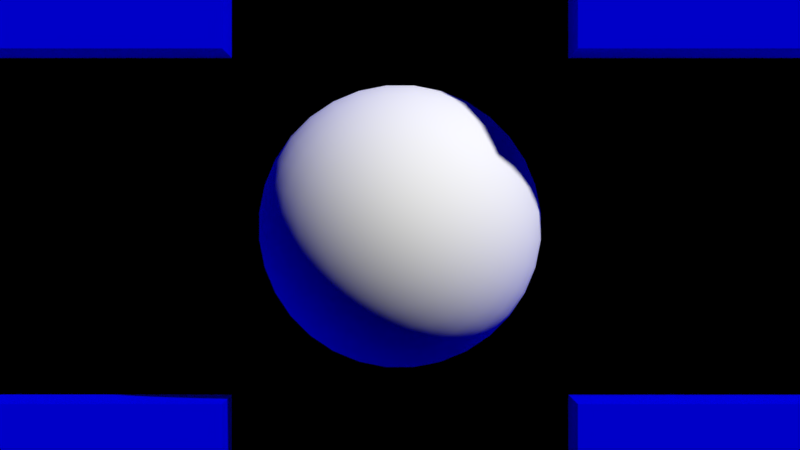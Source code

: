 # Source: build_220.03.1013.blend  (saved by Blender 2.79.0; exported with 4.5.12 LTS)
import bpy
from mathutils import Matrix  # noqa: F401  (used for matrix-valued properties, if any)

bpy.ops.wm.read_factory_settings(use_empty=True)
scene = bpy.context.scene
scene.name = 'Level Design'

# ---- collections
col_collection_1 = bpy.data.collections.new('Collection 1'); scene.collection.children.link(col_collection_1)

# ---- materials (node trees are filled in below, after node groups)
mat_environment = bpy.data.materials.new('ENVIRONMENT')
mat_environment.alpha_threshold = 0.0
mat_environment.use_transparent_shadow = False
mat_environment.diffuse_color = (0.0, 0.0, 1.0, 1.0)
mat_environment.roughness = 0.5
mat_environment.line_color = (0.0, 0.0, 0.0, 1.0)
mat_sphere = bpy.data.materials.new('SPHERE')
mat_sphere.alpha_threshold = 0.0
mat_sphere.use_transparent_shadow = False
mat_sphere.diffuse_color = (1.0, 1.0, 1.0, 1.0)
mat_sphere.roughness = 0.5

# ---- material node trees

# ---- world
world_world_001 = bpy.data.worlds.new('World.001'); scene.world = world_world_001
world_world_001.color = (0.0, 0.0, 0.0)
world_world_001.use_sun_shadow = False
world_world_001.sun_shadow_jitter_overblur = 0.0
world_world_001.cycles.sampling_method = 'MANUAL'

# ---- cameras
cam_camera_001 = bpy.data.cameras.new('Camera.001')
cam_camera_001.clip_end = 100.0
cam_camera_001.lens = 250.0
cam_camera_001.sensor_width = 32.0
cam_camera_001.sensor_height = 18.0
cam_camera_001.ortho_scale = 7.314
cam_camera_001.dof.focus_distance = 0.0
cam_camera_001.dof.aperture_fstop = 128.0

# ---- meshes
me_cube_062 = bpy.data.meshes.new('Cube.062')
me_cube_062.from_pydata([(9.0, -1.0, -7.0), (9.0, -1.0, -5.0), (9.0, 1.0, -7.0), (9.0, 1.0, -5.0), (11.0, -1.0, -7.0), (11.0, -1.0, -5.0), (11.0, 1.0, -7.0), (11.0, 1.0, -5.0), (-9.0, -1.0, -11.0), (-9.0, -1.0, -9.0), (-9.0, 1.0, -11.0), (-9.0, 1.0, -9.0), (-7.0, -1.0, -11.0), (-7.0, -1.0, -9.0), (-7.0, 1.0, -11.0), (-7.0, 1.0, -9.0), (-7.0, -1.0, -11.0), (-7.0, -1.0, -9.0), (-7.0, 1.0, -11.0), (-7.0, 1.0, -9.0), (-5.0, -1.0, -11.0), (-5.0, -1.0, -9.0), (-5.0, 1.0, -11.0), (-5.0, 1.0, -9.0), (-11.0, -1.0, -11.0), (-11.0, -1.0, -9.0), (-11.0, 1.0, -11.0), (-11.0, 1.0, -9.0), (-9.0, -1.0, -11.0), (-9.0, -1.0, -9.0), (-9.0, 1.0, -11.0), (-9.0, 1.0, -9.0), (-11.0, -1.0, -9.0), (-11.0, -1.0, -7.0), (-11.0, 1.0, -9.0), (-11.0, 1.0, -7.0), (-9.0, -1.0, -9.0), (-9.0, -1.0, -7.0), (-9.0, 1.0, -9.0), (-9.0, 1.0, -7.0), (-11.0, -1.0, -7.0), (-11.0, -1.0, -5.0), (-11.0, 1.0, -7.0), (-11.0, 1.0, -5.0), (-9.0, -1.0, -7.0), (-9.0, -1.0, -5.0), (-9.0, 1.0, -7.0), (-9.0, 1.0, -5.0), (-11.0, -1.0, -5.0), (-11.0, -1.0, -3.0), (-11.0, 1.0, -5.0), (-11.0, 1.0, -3.0), (-9.0, -1.0, -5.0), (-9.0, -1.0, -3.0), (-9.0, 1.0, -5.0), (-9.0, 1.0, -3.0), (-11.0, -1.0, -3.0), (-11.0, -1.0, -1.0), (-11.0, 1.0, -3.0), (-11.0, 1.0, -1.0), (-9.0, -1.0, -3.0), (-9.0, -1.0, -1.0), (-9.0, 1.0, -3.0), (-9.0, 1.0, -1.0), (-3.0, -1.0, -11.0), (-3.0, -1.0, -9.0), (-3.0, 1.0, -11.0), (-3.0, 1.0, -9.0), (-1.0, -1.0, -11.0), (-1.0, -1.0, -9.0), (-1.0, 1.0, -11.0), (-1.0, 1.0, -9.0), (-5.0, -1.0, -11.0), (-5.0, -1.0, -9.0), (-5.0, 1.0, -11.0), (-5.0, 1.0, -9.0), (-3.0, -1.0, -11.0), (-3.0, -1.0, -9.0), (-3.0, 1.0, -11.0), (-3.0, 1.0, -9.0), (1.0, -1.0, -11.0), (1.0, -1.0, -9.0), (1.0, 1.0, -11.0), (1.0, 1.0, -9.0), (3.0, -1.0, -11.0), (3.0, -1.0, -9.0), (3.0, 1.0, -11.0), (3.0, 1.0, -9.0), (3.0, -1.0, -11.0), (3.0, -1.0, -9.0), (3.0, 1.0, -11.0), (3.0, 1.0, -9.0), (5.0, -1.0, -11.0), (5.0, -1.0, -9.0), (5.0, 1.0, -11.0), (5.0, 1.0, -9.0), (5.0, -1.0, -11.0), (5.0, -1.0, -9.0), (5.0, 1.0, -11.0), (5.0, 1.0, -9.0), (7.0, -1.0, -11.0), (7.0, -1.0, -9.0), (7.0, 1.0, -11.0), (7.0, 1.0, -9.0), (7.0, -1.0, -11.0), (7.0, -1.0, -9.0), (7.0, 1.0, -11.0), (7.0, 1.0, -9.0), (9.0, -1.0, -11.0), (9.0, -1.0, -9.0), (9.0, 1.0, -11.0), (9.0, 1.0, -9.0), (9.0, -1.0, -3.0), (9.0, -1.0, -1.0), (9.0, 1.0, -3.0), (9.0, 1.0, -1.0), (11.0, -1.0, -3.0), (11.0, -1.0, -1.0), (11.0, 1.0, -3.0), (11.0, 1.0, -1.0), (9.0, -1.0, -5.0), (9.0, -1.0, -3.0), (9.0, 1.0, -5.0), (9.0, 1.0, -3.0), (11.0, -1.0, -5.0), (11.0, -1.0, -3.0), (11.0, 1.0, -5.0), (11.0, 1.0, -3.0), (9.0, -1.0, -9.0), (9.0, -1.0, -7.0), (9.0, 1.0, -9.0), (9.0, 1.0, -7.0), (11.0, -1.0, -9.0), (11.0, -1.0, -7.0), (11.0, 1.0, -9.0), (11.0, 1.0, -7.0), (9.0, -1.0, -11.0), (9.0, -1.0, -9.0), (9.0, 1.0, -11.0), (9.0, 1.0, -9.0), (11.0, -1.0, -11.0), (11.0, -1.0, -9.0), (11.0, 1.0, -11.0), (11.0, 1.0, -9.0), (7.0, -1.0, -3.0), (7.0, -1.0, -1.0), (7.0, 1.0, -3.0), (7.0, 1.0, -1.0), (9.0, -1.0, -3.0), (9.0, -1.0, -1.0), (9.0, 1.0, -3.0), (9.0, 1.0, -1.0), (-9.0, -1.0, -3.0), (-9.0, -1.0, -1.0), (-9.0, 1.0, -3.0), (-9.0, 1.0, -1.0), (-7.0, -1.0, -3.0), (-7.0, -1.0, -1.0), (-7.0, 1.0, -3.0), (-7.0, 1.0, -1.0), (-3.0, -1.0, -9.0), (-3.0, -1.0, -7.0), (-3.0, 1.0, -9.0), (-3.0, 1.0, -7.0), (-1.0, -1.0, -9.0), (-1.0, -1.0, -7.0), (-1.0, 1.0, -9.0), (-1.0, 1.0, -7.0), (-1.0, -1.0, -9.0), (-1.0, -1.0, -7.0), (-1.0, 1.0, -9.0), (-1.0, 1.0, -7.0), (1.0, -1.0, -9.0), (1.0, -1.0, -7.0), (1.0, 1.0, -9.0), (1.0, 1.0, -7.0), (1.0, -1.0, -9.0), (1.0, -1.0, -7.0), (1.0, 1.0, -9.0), (1.0, 1.0, -7.0), (3.0, -1.0, -9.0), (3.0, -1.0, -7.0), (3.0, 1.0, -9.0), (3.0, 1.0, -7.0), (1.0, -1.0, 7.0), (1.0, -1.0, 9.0), (1.0, 1.0, 7.0), (1.0, 1.0, 9.0), (3.0, -1.0, 7.0), (3.0, -1.0, 9.0), (3.0, 1.0, 7.0), (3.0, 1.0, 9.0), (-1.0, -1.0, 7.0), (-1.0, -1.0, 9.0), (-1.0, 1.0, 7.0), (-1.0, 1.0, 9.0), (1.0, -1.0, 7.0), (1.0, -1.0, 9.0), (1.0, 1.0, 7.0), (1.0, 1.0, 9.0), (-3.0, -1.0, 7.0), (-3.0, -1.0, 9.0), (-3.0, 1.0, 7.0), (-3.0, 1.0, 9.0), (-1.0, -1.0, 7.0), (-1.0, -1.0, 9.0), (-1.0, 1.0, 7.0), (-1.0, 1.0, 9.0), (7.0, -1.0, 1.0), (7.0, -1.0, 3.0), (7.0, 1.0, 1.0), (7.0, 1.0, 3.0), (9.0, -1.0, 1.0), (9.0, -1.0, 3.0), (9.0, 1.0, 1.0), (9.0, 1.0, 3.0), (7.0, -1.0, -1.0), (7.0, -1.0, 1.0), (7.0, 1.0, -1.0), (7.0, 1.0, 1.0), (9.0, -1.0, -1.0), (9.0, -1.0, 1.0), (9.0, 1.0, -1.0), (9.0, 1.0, 1.0), (-9.0, -1.0, -1.0), (-9.0, -1.0, 1.0), (-9.0, 1.0, -1.0), (-9.0, 1.0, 1.0), (-7.0, -1.0, -1.0), (-7.0, -1.0, 1.0), (-7.0, 1.0, -1.0), (-7.0, 1.0, 1.0), (-9.0, -1.0, 1.0), (-9.0, -1.0, 3.0), (-9.0, 1.0, 1.0), (-9.0, 1.0, 3.0), (-7.0, -1.0, 1.0), (-7.0, -1.0, 3.0), (-7.0, 1.0, 1.0), (-7.0, 1.0, 3.0), (9.0, -1.0, 1.0), (9.0, -1.0, 3.0), (9.0, 1.0, 1.0), (9.0, 1.0, 3.0), (11.0, -1.0, 1.0), (11.0, -1.0, 3.0), (11.0, 1.0, 1.0), (11.0, 1.0, 3.0), (9.0, -1.0, 3.0), (9.0, -1.0, 5.0), (9.0, 1.0, 3.0), (9.0, 1.0, 5.0), (11.0, -1.0, 3.0), (11.0, -1.0, 5.0), (11.0, 1.0, 3.0), (11.0, 1.0, 5.0), (9.0, -1.0, 5.0), (9.0, -1.0, 7.0), (9.0, 1.0, 5.0), (9.0, 1.0, 7.0), (11.0, -1.0, 5.0), (11.0, -1.0, 7.0), (11.0, 1.0, 5.0), (11.0, 1.0, 7.0), (9.0, -1.0, 7.0), (9.0, -1.0, 9.0), (9.0, 1.0, 7.0), (9.0, 1.0, 9.0), (11.0, -1.0, 7.0), (11.0, -1.0, 9.0), (11.0, 1.0, 7.0), (11.0, 1.0, 9.0), (9.0, -1.0, 9.0), (9.0, -1.0, 11.0), (9.0, 1.0, 9.0), (9.0, 1.0, 11.0), (11.0, -1.0, 9.0), (11.0, -1.0, 11.0), (11.0, 1.0, 9.0), (11.0, 1.0, 11.0), (7.0, -1.0, 9.0), (7.0, -1.0, 11.0), (7.0, 1.0, 9.0), (7.0, 1.0, 11.0), (9.0, -1.0, 9.0), (9.0, -1.0, 11.0), (9.0, 1.0, 9.0), (9.0, 1.0, 11.0), (5.0, -1.0, 9.0), (5.0, -1.0, 11.0), (5.0, 1.0, 9.0), (5.0, 1.0, 11.0), (7.0, -1.0, 9.0), (7.0, -1.0, 11.0), (7.0, 1.0, 9.0), (7.0, 1.0, 11.0), (3.0, -1.0, 9.0), (3.0, -1.0, 11.0), (3.0, 1.0, 9.0), (3.0, 1.0, 11.0), (5.0, -1.0, 9.0), (5.0, -1.0, 11.0), (5.0, 1.0, 9.0), (5.0, 1.0, 11.0), (1.0, -1.0, 9.0), (1.0, -1.0, 11.0), (1.0, 1.0, 9.0), (1.0, 1.0, 11.0), (3.0, -1.0, 9.0), (3.0, -1.0, 11.0), (3.0, 1.0, 9.0), (3.0, 1.0, 11.0), (-3.0, -1.0, 9.0), (-3.0, -1.0, 11.0), (-3.0, 1.0, 9.0), (-3.0, 1.0, 11.0), (-1.0, -1.0, 9.0), (-1.0, -1.0, 11.0), (-1.0, 1.0, 9.0), (-1.0, 1.0, 11.0), (-5.0, -1.0, 9.0), (-5.0, -1.0, 11.0), (-5.0, 1.0, 9.0), (-5.0, 1.0, 11.0), (-3.0, -1.0, 9.0), (-3.0, -1.0, 11.0), (-3.0, 1.0, 9.0), (-3.0, 1.0, 11.0), (-7.0, -1.0, 9.0), (-7.0, -1.0, 11.0), (-7.0, 1.0, 9.0), (-7.0, 1.0, 11.0), (-5.0, -1.0, 9.0), (-5.0, -1.0, 11.0), (-5.0, 1.0, 9.0), (-5.0, 1.0, 11.0), (-9.0, -1.0, 9.0), (-9.0, -1.0, 11.0), (-9.0, 1.0, 9.0), (-9.0, 1.0, 11.0), (-7.0, -1.0, 9.0), (-7.0, -1.0, 11.0), (-7.0, 1.0, 9.0), (-7.0, 1.0, 11.0), (-11.0, -1.0, 9.0), (-11.0, -1.0, 11.0), (-11.0, 1.0, 9.0), (-11.0, 1.0, 11.0), (-9.0, -1.0, 9.0), (-9.0, -1.0, 11.0), (-9.0, 1.0, 9.0), (-9.0, 1.0, 11.0), (-11.0, -1.0, 7.0), (-11.0, -1.0, 9.0), (-11.0, 1.0, 7.0), (-11.0, 1.0, 9.0), (-9.0, -1.0, 7.0), (-9.0, -1.0, 9.0), (-9.0, 1.0, 7.0), (-9.0, 1.0, 9.0), (-11.0, -1.0, 5.0), (-11.0, -1.0, 7.0), (-11.0, 1.0, 5.0), (-11.0, 1.0, 7.0), (-9.0, -1.0, 5.0), (-9.0, -1.0, 7.0), (-9.0, 1.0, 5.0), (-9.0, 1.0, 7.0), (-11.0, -1.0, 3.0), (-11.0, -1.0, 5.0), (-11.0, 1.0, 3.0), (-11.0, 1.0, 5.0), (-9.0, -1.0, 3.0), (-9.0, -1.0, 5.0), (-9.0, 1.0, 3.0), (-9.0, 1.0, 5.0), (-11.0, -1.0, 1.0), (-11.0, -1.0, 3.0), (-11.0, 1.0, 1.0), (-11.0, 1.0, 3.0), (-9.0, -1.0, 1.0), (-9.0, -1.0, 3.0), (-9.0, 1.0, 1.0), (-9.0, 1.0, 3.0), (1.0, -1.0, -5.0), (1.0, -1.0, -3.0), (1.0, 1.0, -5.0), (1.0, 1.0, -3.0), (3.0, -1.0, -5.0), (3.0, -1.0, -3.0), (3.0, 1.0, -5.0), (3.0, 1.0, -3.0), (-5.0, -1.0, -3.0), (-5.0, -1.0, -1.0), (-5.0, 1.0, -3.0), (-5.0, 1.0, -1.0), (-3.0, -1.0, -3.0), (-3.0, -1.0, -1.0), (-3.0, 1.0, -3.0), (-3.0, 1.0, -1.0), (-3.0, -1.0, -5.0), (-3.0, -1.0, -3.0), (-3.0, 1.0, -5.0), (-3.0, 1.0, -3.0), (-1.0, -1.0, -5.0), (-1.0, -1.0, -3.0), (-1.0, 1.0, -5.0), (-1.0, 1.0, -3.0), (3.0, -1.0, -3.0), (3.0, -1.0, -1.0), (3.0, 1.0, -3.0), (3.0, 1.0, -1.0), (5.0, -1.0, -3.0), (5.0, -1.0, -1.0), (5.0, 1.0, -3.0), (5.0, 1.0, -1.0), (3.0, -1.0, 1.0), (3.0, -1.0, 3.0), (3.0, 1.0, 1.0), (3.0, 1.0, 3.0), (5.0, -1.0, 1.0), (5.0, -1.0, 3.0), (5.0, 1.0, 1.0), (5.0, 1.0, 3.0), (1.0, -1.0, 1.0), (1.0, -1.0, 3.0), (1.0, 1.0, 1.0), (1.0, 1.0, 3.0), (3.0, -1.0, 1.0), (3.0, -1.0, 3.0), (3.0, 1.0, 1.0), (3.0, 1.0, 3.0), (-3.0, -1.0, -3.0), (-3.0, -1.0, -1.0), (-3.0, 1.0, -3.0), (-3.0, 1.0, -1.0), (-1.0, -1.0, -3.0), (-1.0, -1.0, -1.0), (-1.0, 1.0, -3.0), (-1.0, 1.0, -1.0), (1.0, -1.0, -3.0), (1.0, -1.0, -1.0), (1.0, 1.0, -3.0), (1.0, 1.0, -1.0), (3.0, -1.0, -3.0), (3.0, -1.0, -1.0), (3.0, 1.0, -3.0), (3.0, 1.0, -1.0), (-3.0, -1.0, 1.0), (-3.0, -1.0, 3.0), (-3.0, 1.0, 1.0), (-3.0, 1.0, 3.0), (-1.0, -1.0, 1.0), (-1.0, -1.0, 3.0), (-1.0, 1.0, 1.0), (-1.0, 1.0, 3.0), (1.0, -1.0, 3.0), (1.0, -1.0, 5.0), (1.0, 1.0, 3.0), (1.0, 1.0, 5.0), (3.0, -1.0, 3.0), (3.0, -1.0, 5.0), (3.0, 1.0, 3.0), (3.0, 1.0, 5.0), (-3.0, -1.0, 3.0), (-3.0, -1.0, 5.0), (-3.0, 1.0, 3.0), (-3.0, 1.0, 5.0), (-1.0, -1.0, 3.0), (-1.0, -1.0, 5.0), (-1.0, 1.0, 3.0), (-1.0, 1.0, 5.0), (-5.0, -1.0, 1.0), (-5.0, -1.0, 3.0), (-5.0, 1.0, 1.0), (-5.0, 1.0, 3.0), (-3.0, -1.0, 1.0), (-3.0, -1.0, 3.0), (-3.0, 1.0, 1.0), (-3.0, 1.0, 3.0)], [], [(0, 1, 3, 2), (2, 3, 7, 6), (6, 7, 5, 4), (4, 5, 1, 0), (2, 6, 4, 0), (7, 3, 1, 5), (8, 9, 11, 10), (10, 11, 15, 14), (14, 15, 13, 12), (12, 13, 9, 8), (10, 14, 12, 8), (15, 11, 9, 13), (16, 17, 19, 18), (18, 19, 23, 22), (22, 23, 21, 20), (20, 21, 17, 16), (18, 22, 20, 16), (23, 19, 17, 21), (24, 25, 27, 26), (26, 27, 31, 30), (30, 31, 29, 28), (28, 29, 25, 24), (26, 30, 28, 24), (31, 27, 25, 29), (32, 33, 35, 34), (34, 35, 39, 38), (38, 39, 37, 36), (36, 37, 33, 32), (34, 38, 36, 32), (39, 35, 33, 37), (40, 41, 43, 42), (42, 43, 47, 46), (46, 47, 45, 44), (44, 45, 41, 40), (42, 46, 44, 40), (47, 43, 41, 45), (48, 49, 51, 50), (50, 51, 55, 54), (54, 55, 53, 52), (52, 53, 49, 48), (50, 54, 52, 48), (55, 51, 49, 53), (56, 57, 59, 58), (58, 59, 63, 62), (62, 63, 61, 60), (60, 61, 57, 56), (58, 62, 60, 56), (63, 59, 57, 61), (64, 65, 67, 66), (66, 67, 71, 70), (70, 71, 69, 68), (68, 69, 65, 64), (66, 70, 68, 64), (71, 67, 65, 69), (72, 73, 75, 74), (74, 75, 79, 78), (78, 79, 77, 76), (76, 77, 73, 72), (74, 78, 76, 72), (79, 75, 73, 77), (80, 81, 83, 82), (82, 83, 87, 86), (86, 87, 85, 84), (84, 85, 81, 80), (82, 86, 84, 80), (87, 83, 81, 85), (88, 89, 91, 90), (90, 91, 95, 94), (94, 95, 93, 92), (92, 93, 89, 88), (90, 94, 92, 88), (95, 91, 89, 93), (96, 97, 99, 98), (98, 99, 103, 102), (102, 103, 101, 100), (100, 101, 97, 96), (98, 102, 100, 96), (103, 99, 97, 101), (104, 105, 107, 106), (106, 107, 111, 110), (110, 111, 109, 108), (108, 109, 105, 104), (106, 110, 108, 104), (111, 107, 105, 109), (112, 113, 115, 114), (114, 115, 119, 118), (118, 119, 117, 116), (116, 117, 113, 112), (114, 118, 116, 112), (119, 115, 113, 117), (120, 121, 123, 122), (122, 123, 127, 126), (126, 127, 125, 124), (124, 125, 121, 120), (122, 126, 124, 120), (127, 123, 121, 125), (128, 129, 131, 130), (130, 131, 135, 134), (134, 135, 133, 132), (132, 133, 129, 128), (130, 134, 132, 128), (135, 131, 129, 133), (136, 137, 139, 138), (138, 139, 143, 142), (142, 143, 141, 140), (140, 141, 137, 136), (138, 142, 140, 136), (143, 139, 137, 141), (144, 145, 147, 146), (146, 147, 151, 150), (150, 151, 149, 148), (148, 149, 145, 144), (146, 150, 148, 144), (151, 147, 145, 149), (152, 153, 155, 154), (154, 155, 159, 158), (158, 159, 157, 156), (156, 157, 153, 152), (154, 158, 156, 152), (159, 155, 153, 157), (160, 161, 163, 162), (162, 163, 167, 166), (166, 167, 165, 164), (164, 165, 161, 160), (162, 166, 164, 160), (167, 163, 161, 165), (168, 169, 171, 170), (170, 171, 175, 174), (174, 175, 173, 172), (172, 173, 169, 168), (170, 174, 172, 168), (175, 171, 169, 173), (176, 177, 179, 178), (178, 179, 183, 182), (182, 183, 181, 180), (180, 181, 177, 176), (178, 182, 180, 176), (183, 179, 177, 181), (184, 185, 187, 186), (186, 187, 191, 190), (190, 191, 189, 188), (188, 189, 185, 184), (186, 190, 188, 184), (191, 187, 185, 189), (192, 193, 195, 194), (194, 195, 199, 198), (198, 199, 197, 196), (196, 197, 193, 192), (194, 198, 196, 192), (199, 195, 193, 197), (200, 201, 203, 202), (202, 203, 207, 206), (206, 207, 205, 204), (204, 205, 201, 200), (202, 206, 204, 200), (207, 203, 201, 205), (208, 209, 211, 210), (210, 211, 215, 214), (214, 215, 213, 212), (212, 213, 209, 208), (210, 214, 212, 208), (215, 211, 209, 213), (216, 217, 219, 218), (218, 219, 223, 222), (222, 223, 221, 220), (220, 221, 217, 216), (218, 222, 220, 216), (223, 219, 217, 221), (224, 225, 227, 226), (226, 227, 231, 230), (230, 231, 229, 228), (228, 229, 225, 224), (226, 230, 228, 224), (231, 227, 225, 229), (232, 233, 235, 234), (234, 235, 239, 238), (238, 239, 237, 236), (236, 237, 233, 232), (234, 238, 236, 232), (239, 235, 233, 237), (240, 241, 243, 242), (242, 243, 247, 246), (246, 247, 245, 244), (244, 245, 241, 240), (242, 246, 244, 240), (247, 243, 241, 245), (248, 249, 251, 250), (250, 251, 255, 254), (254, 255, 253, 252), (252, 253, 249, 248), (250, 254, 252, 248), (255, 251, 249, 253), (256, 257, 259, 258), (258, 259, 263, 262), (262, 263, 261, 260), (260, 261, 257, 256), (258, 262, 260, 256), (263, 259, 257, 261), (264, 265, 267, 266), (266, 267, 271, 270), (270, 271, 269, 268), (268, 269, 265, 264), (266, 270, 268, 264), (271, 267, 265, 269), (272, 273, 275, 274), (274, 275, 279, 278), (278, 279, 277, 276), (276, 277, 273, 272), (274, 278, 276, 272), (279, 275, 273, 277), (280, 281, 283, 282), (282, 283, 287, 286), (286, 287, 285, 284), (284, 285, 281, 280), (282, 286, 284, 280), (287, 283, 281, 285), (288, 289, 291, 290), (290, 291, 295, 294), (294, 295, 293, 292), (292, 293, 289, 288), (290, 294, 292, 288), (295, 291, 289, 293), (296, 297, 299, 298), (298, 299, 303, 302), (302, 303, 301, 300), (300, 301, 297, 296), (298, 302, 300, 296), (303, 299, 297, 301), (304, 305, 307, 306), (306, 307, 311, 310), (310, 311, 309, 308), (308, 309, 305, 304), (306, 310, 308, 304), (311, 307, 305, 309), (312, 313, 315, 314), (314, 315, 319, 318), (318, 319, 317, 316), (316, 317, 313, 312), (314, 318, 316, 312), (319, 315, 313, 317), (320, 321, 323, 322), (322, 323, 327, 326), (326, 327, 325, 324), (324, 325, 321, 320), (322, 326, 324, 320), (327, 323, 321, 325), (328, 329, 331, 330), (330, 331, 335, 334), (334, 335, 333, 332), (332, 333, 329, 328), (330, 334, 332, 328), (335, 331, 329, 333), (336, 337, 339, 338), (338, 339, 343, 342), (342, 343, 341, 340), (340, 341, 337, 336), (338, 342, 340, 336), (343, 339, 337, 341), (344, 345, 347, 346), (346, 347, 351, 350), (350, 351, 349, 348), (348, 349, 345, 344), (346, 350, 348, 344), (351, 347, 345, 349), (352, 353, 355, 354), (354, 355, 359, 358), (358, 359, 357, 356), (356, 357, 353, 352), (354, 358, 356, 352), (359, 355, 353, 357), (360, 361, 363, 362), (362, 363, 367, 366), (366, 367, 365, 364), (364, 365, 361, 360), (362, 366, 364, 360), (367, 363, 361, 365), (368, 369, 371, 370), (370, 371, 375, 374), (374, 375, 373, 372), (372, 373, 369, 368), (370, 374, 372, 368), (375, 371, 369, 373), (376, 377, 379, 378), (378, 379, 383, 382), (382, 383, 381, 380), (380, 381, 377, 376), (378, 382, 380, 376), (383, 379, 377, 381), (384, 385, 387, 386), (386, 387, 391, 390), (390, 391, 389, 388), (388, 389, 385, 384), (386, 390, 388, 384), (391, 387, 385, 389), (392, 393, 395, 394), (394, 395, 399, 398), (398, 399, 397, 396), (396, 397, 393, 392), (394, 398, 396, 392), (399, 395, 393, 397), (400, 401, 403, 402), (402, 403, 407, 406), (406, 407, 405, 404), (404, 405, 401, 400), (402, 406, 404, 400), (407, 403, 401, 405), (408, 409, 411, 410), (410, 411, 415, 414), (414, 415, 413, 412), (412, 413, 409, 408), (410, 414, 412, 408), (415, 411, 409, 413), (416, 417, 419, 418), (418, 419, 423, 422), (422, 423, 421, 420), (420, 421, 417, 416), (418, 422, 420, 416), (423, 419, 417, 421), (424, 425, 427, 426), (426, 427, 431, 430), (430, 431, 429, 428), (428, 429, 425, 424), (426, 430, 428, 424), (431, 427, 425, 429), (432, 433, 435, 434), (434, 435, 439, 438), (438, 439, 437, 436), (436, 437, 433, 432), (434, 438, 436, 432), (439, 435, 433, 437), (440, 441, 443, 442), (442, 443, 447, 446), (446, 447, 445, 444), (444, 445, 441, 440), (442, 446, 444, 440), (447, 443, 441, 445), (448, 449, 451, 450), (450, 451, 455, 454), (454, 455, 453, 452), (452, 453, 449, 448), (450, 454, 452, 448), (455, 451, 449, 453), (456, 457, 459, 458), (458, 459, 463, 462), (462, 463, 461, 460), (460, 461, 457, 456), (458, 462, 460, 456), (463, 459, 457, 461), (464, 465, 467, 466), (466, 467, 471, 470), (470, 471, 469, 468), (468, 469, 465, 464), (466, 470, 468, 464), (471, 467, 465, 469), (472, 473, 475, 474), (474, 475, 479, 478), (478, 479, 477, 476), (476, 477, 473, 472), (474, 478, 476, 472), (479, 475, 473, 477)])
me_cube_062.materials.append(mat_environment)
me_cube_062.use_remesh_preserve_volume = False
me_cube_062.use_remesh_preserve_attributes = False
me_cube_062.use_mirror_vertex_groups = False
me_cube_062.update()
me_sphere_001 = bpy.data.meshes.new('Sphere.001')
me_sphere_001.from_pydata([(-0.01909, -0.9808, 0.1942), (-0.03744, -0.9239, 0.3808), (-0.05436, -0.8315, 0.5529), (-0.06918, -0.7071, 0.7037), (-0.08135, -0.5556, 0.8275), (-0.09039, -0.3827, 0.9194), (-0.09596, -0.1951, 0.9761), (-0.09784, -4.172e-07, 0.9952), (-0.09596, 0.1951, 0.9761), (-0.05436, 0.8315, 0.5529), (0.01916, -0.9808, 0.1941), (0.03758, -0.9239, 0.3808), (0.05455, -0.8315, 0.5529), (0.06943, -0.7071, 0.7037), (0.08165, -0.5556, 0.8275), (0.09072, -0.3827, 0.9194), (0.09631, -0.1951, 0.976), (0.0982, -4.172e-07, 0.9952), (0.09631, 0.1951, 0.976), (0.09072, 0.3827, 0.9194), (0.08165, 0.5556, 0.8275), (0.06943, 0.7071, 0.7037), (0.05455, 0.8315, 0.5529), (0.03758, 0.9239, 0.3808), (0.01916, 0.9808, 0.1941), (0.05667, -0.9808, 0.1867), (0.1112, -0.9239, 0.3662), (0.1614, -0.8315, 0.5316), (0.2054, -0.7071, 0.6766), (0.2415, -0.5556, 0.7956), (0.2683, -0.3827, 0.8841), (0.2849, -0.1951, 0.9385), (0.2905, -4.172e-07, 0.9569), (0.2849, 0.1951, 0.9385), (0.2683, 0.3827, 0.8841), (0.2415, 0.5556, 0.7956), (0.2054, 0.7071, 0.6766), (0.1614, 0.8315, 0.5316), (0.1112, 0.9239, 0.3662), (0.05667, 0.9808, 0.1867), (0.092, -0.9808, 0.172), (0.1805, -0.9239, 0.3375), (0.262, -0.8315, 0.4899), (0.3334, -0.7071, 0.6236), (0.3921, -0.5556, 0.7332), (0.4357, -0.3827, 0.8147), (0.4625, -0.1951, 0.8649), (0.4716, -4.172e-07, 0.8818), (0.4625, 0.1951, 0.8649), (0.4357, 0.3827, 0.8147), (0.3921, 0.5556, 0.7332), (0.3334, 0.7071, 0.6236), (0.262, 0.8315, 0.4899), (0.1805, 0.9239, 0.3375), (0.092, 0.9808, 0.172), (0.1238, -0.9808, 0.1508), (0.2428, -0.9239, 0.2958), (0.3525, -0.8315, 0.4294), (0.4487, -0.7071, 0.5465), (0.5276, -0.5556, 0.6426), (0.5862, -0.3827, 0.7141), (0.6223, -0.1951, 0.758), (0.6345, -4.172e-07, 0.7729), (0.6223, 0.1951, 0.758), (0.5862, 0.3827, 0.7141), (0.5276, 0.5556, 0.6426), (0.4487, 0.7071, 0.5465), (0.3525, 0.8315, 0.4294), (0.2428, 0.9239, 0.2958), (0.1238, 0.9808, 0.1508), (0.1508, -0.9808, 0.1237), (0.2959, -0.9239, 0.2427), (0.4295, -0.8315, 0.3524), (0.5467, -0.7071, 0.4485), (0.6428, -0.5556, 0.5274), (0.7143, -0.3827, 0.586), (0.7583, -0.1951, 0.6221), (0.7731, -4.172e-07, 0.6343), (0.7583, 0.1951, 0.6221), (0.7143, 0.3827, 0.586), (0.6428, 0.5556, 0.5274), (0.5467, 0.7071, 0.4485), (0.4295, 0.8315, 0.3524), (0.2959, 0.9239, 0.2427), (0.1508, 0.9808, 0.1237), (0.1721, -0.9808, 0.09193), (0.3375, -0.9239, 0.1803), (0.49, -0.8315, 0.2618), (0.6237, -0.7071, 0.3332), (0.7334, -0.5556, 0.3918), (0.8149, -0.3827, 0.4354), (0.8651, -0.1951, 0.4622), (0.882, -4.172e-07, 0.4712), (0.8651, 0.1951, 0.4622), (0.8149, 0.3827, 0.4354), (0.7334, 0.5556, 0.3918), (0.6237, 0.7071, 0.3332), (0.49, 0.8315, 0.2618), (0.3375, 0.9239, 0.1803), (0.1721, 0.9808, 0.09193), (0.1867, -0.9808, 0.0566), (0.3662, -0.9239, 0.111), (0.5317, -0.8315, 0.1612), (0.6767, -0.7071, 0.2051), (0.7957, -0.5556, 0.2412), (0.8841, -0.3827, 0.268), (0.9386, -0.1951, 0.2845), (0.957, -4.172e-07, 0.2901), (0.9386, 0.1951, 0.2845), (0.8841, 0.3827, 0.268), (0.7957, 0.5556, 0.2412), (0.6767, 0.7071, 0.2051), (0.5317, 0.8315, 0.1612), (0.3662, 0.9239, 0.111), (0.1867, 0.9808, 0.0566), (0.1942, -0.9808, 0.01909), (0.3808, -0.9239, 0.03744), (0.5529, -0.8315, 0.05436), (0.7037, -0.7071, 0.06918), (0.8275, -0.5556, 0.08135), (0.9194, -0.3827, 0.09039), (0.9761, -0.1951, 0.09596), (0.9952, -4.023e-07, 0.09784), (0.9761, 0.1951, 0.09596), (0.9194, 0.3827, 0.09039), (0.8275, 0.5556, 0.08135), (0.7037, 0.7071, 0.06918), (0.5529, 0.8315, 0.05436), (0.3808, 0.9239, 0.03744), (0.1942, 0.9808, 0.01909), (0.1941, -0.9808, -0.01916), (0.3808, -0.9239, -0.03758), (0.5529, -0.8315, -0.05455), (0.7037, -0.7071, -0.06943), (0.8275, -0.5556, -0.08165), (0.9194, -0.3827, -0.09072), (0.976, -0.1951, -0.09631), (0.9952, -3.949e-07, -0.0982), (0.976, 0.1951, -0.09631), (0.9194, 0.3827, -0.09072), (0.8275, 0.5556, -0.08165), (0.7037, 0.7071, -0.06943), (0.5529, 0.8315, -0.05455), (0.3808, 0.9239, -0.03758), (0.1941, 0.9808, -0.01916), (0.1867, -0.9808, -0.05667), (0.3662, -0.9239, -0.1112), (0.5316, -0.8315, -0.1614), (0.6766, -0.7071, -0.2054), (0.7956, -0.5556, -0.2415), (0.884, -0.3827, -0.2683), (0.9385, -0.1951, -0.2849), (0.9569, -3.874e-07, -0.2905), (0.9385, 0.1951, -0.2849), (0.884, 0.3827, -0.2683), (0.7956, 0.5556, -0.2415), (0.6766, 0.7071, -0.2054), (0.5316, 0.8315, -0.1614), (0.3662, 0.9239, -0.1112), (0.1867, 0.9808, -0.05667), (0.172, -0.9808, -0.092), (0.3375, -0.9239, -0.1805), (0.4899, -0.8315, -0.262), (0.6236, -0.7071, -0.3334), (0.7332, -0.5556, -0.3921), (0.8147, -0.3827, -0.4357), (0.8649, -0.1951, -0.4625), (0.8818, -3.874e-07, -0.4716), (0.8649, 0.1951, -0.4625), (0.8147, 0.3827, -0.4357), (0.7332, 0.5556, -0.3921), (0.6236, 0.7071, -0.3334), (0.4899, 0.8315, -0.262), (0.3375, 0.9239, -0.1805), (0.172, 0.9808, -0.092), (0.1508, -0.9808, -0.1238), (0.2958, -0.9239, -0.2428), (0.4294, -0.8315, -0.3525), (0.5465, -0.7071, -0.4487), (0.6426, -0.5556, -0.5276), (0.7141, -0.3827, -0.5862), (0.758, -0.1951, -0.6223), (0.7729, -3.576e-07, -0.6345), (0.758, 0.1951, -0.6223), (0.7141, 0.3827, -0.5862), (0.6426, 0.5556, -0.5276), (0.5465, 0.7071, -0.4487), (0.4294, 0.8315, -0.3525), (0.2958, 0.9239, -0.2428), (0.1508, 0.9808, -0.1238), (0.1237, -0.9808, -0.1508), (0.2427, -0.9239, -0.2959), (0.3524, -0.8315, -0.4295), (0.4485, -0.7071, -0.5467), (0.5274, -0.5556, -0.6428), (0.586, -0.3827, -0.7143), (0.6221, -0.1951, -0.7583), (0.6343, -3.576e-07, -0.7731), (0.6221, 0.1951, -0.7583), (0.586, 0.3827, -0.7143), (0.5274, 0.5556, -0.6428), (0.4485, 0.7071, -0.5467), (0.3524, 0.8315, -0.4295), (0.2427, 0.9239, -0.2959), (0.1237, 0.9808, -0.1508), (1.16e-08, 1.0, 0.0), (0.09193, -0.9808, -0.1721), (0.1803, -0.9239, -0.3375), (0.2618, -0.8315, -0.49), (0.3332, -0.7071, -0.6237), (0.3918, -0.5556, -0.7334), (0.4354, -0.3827, -0.8149), (0.4622, -0.1951, -0.8651), (0.4712, -3.576e-07, -0.882), (0.4622, 0.1951, -0.8651), (0.4354, 0.3827, -0.8149), (0.3918, 0.5556, -0.7334), (0.3332, 0.7071, -0.6237), (0.2618, 0.8315, -0.49), (0.1803, 0.9239, -0.3375), (0.09193, 0.9808, -0.1721), (0.0566, -0.9808, -0.1867), (0.111, -0.9239, -0.3662), (0.1612, -0.8315, -0.5317), (0.2051, -0.7071, -0.6767), (0.2412, -0.5556, -0.7957), (0.268, -0.3827, -0.8841), (0.2845, -0.1951, -0.9386), (0.2901, -3.576e-07, -0.957), (0.2845, 0.1951, -0.9386), (0.268, 0.3827, -0.8841), (0.2412, 0.5556, -0.7957), (0.2051, 0.7071, -0.6767), (0.1612, 0.8315, -0.5317), (0.111, 0.9239, -0.3662), (0.0566, 0.9808, -0.1867), (0.01909, -0.9808, -0.1942), (0.03744, -0.9239, -0.3808), (0.05436, -0.8315, -0.5529), (0.06918, -0.7071, -0.7037), (0.08135, -0.5556, -0.8275), (0.09039, -0.3827, -0.9194), (0.09596, -0.1951, -0.9761), (0.09784, -3.576e-07, -0.9952), (0.09596, 0.1951, -0.9761), (0.09039, 0.3827, -0.9194), (0.08135, 0.5556, -0.8275), (0.06918, 0.7071, -0.7037), (0.05436, 0.8315, -0.5529), (0.03744, 0.9239, -0.3808), (0.01909, 0.9808, -0.1942), (-0.01916, -0.9808, -0.1941), (-0.03758, -0.9239, -0.3808), (-0.05455, -0.8315, -0.5529), (-0.06943, -0.7071, -0.7037), (-0.08165, -0.5556, -0.8275), (-0.09072, -0.3827, -0.9194), (-0.09631, -0.1951, -0.976), (-0.0982, -3.576e-07, -0.9952), (-0.09631, 0.1951, -0.976), (-0.09072, 0.3827, -0.9194), (-0.08165, 0.5556, -0.8275), (-0.06943, 0.7071, -0.7037), (-0.05455, 0.8315, -0.5529), (-0.03758, 0.9239, -0.3808), (-0.01916, 0.9808, -0.1941), (-0.05667, -0.9808, -0.1867), (-0.1112, -0.9239, -0.3662), (-0.1614, -0.8315, -0.5316), (-0.2054, -0.7071, -0.6766), (-0.2415, -0.5556, -0.7956), (-0.2683, -0.3827, -0.884), (-0.2849, -0.1951, -0.9385), (-0.2905, -3.576e-07, -0.9569), (-0.2849, 0.1951, -0.9385), (-0.2683, 0.3827, -0.884), (-0.2415, 0.5556, -0.7956), (-0.2054, 0.7071, -0.6766), (-0.1614, 0.8315, -0.5316), (-0.1112, 0.9239, -0.3662), (-0.05667, 0.9808, -0.1867), (-0.092, -0.9808, -0.172), (-0.1805, -0.9239, -0.3375), (-0.262, -0.8315, -0.4899), (-0.3334, -0.7071, -0.6236), (-0.3921, -0.5556, -0.7332), (-0.4357, -0.3827, -0.8147), (-0.4625, -0.1951, -0.8649), (-0.4716, -3.576e-07, -0.8818), (-0.4625, 0.1951, -0.8649), (-0.4357, 0.3827, -0.8147), (-0.3921, 0.5556, -0.7332), (-0.3334, 0.7071, -0.6236), (-0.262, 0.8315, -0.4899), (-0.1805, 0.9239, -0.3375), (-0.092, 0.9808, -0.172), (-1.952e-07, -1.0, -3.576e-07), (-0.1238, -0.9808, -0.1508), (-0.2428, -0.9239, -0.2958), (-0.3525, -0.8315, -0.4294), (-0.4487, -0.7071, -0.5465), (-0.5276, -0.5556, -0.6426), (-0.5862, -0.3827, -0.7141), (-0.6223, -0.1951, -0.758), (-0.6345, -3.576e-07, -0.7729), (-0.6223, 0.1951, -0.758), (-0.5862, 0.3827, -0.7141), (-0.5276, 0.5556, -0.6426), (-0.4487, 0.7071, -0.5465), (-0.3525, 0.8315, -0.4294), (-0.2428, 0.9239, -0.2958), (-0.1238, 0.9808, -0.1508), (-0.1508, -0.9808, -0.1237), (-0.2959, -0.9239, -0.2427), (-0.4295, -0.8315, -0.3524), (-0.5467, -0.7071, -0.4485), (-0.6428, -0.5556, -0.5274), (-0.7143, -0.3827, -0.586), (-0.7583, -0.1951, -0.6221), (-0.7731, -3.576e-07, -0.6343), (-0.7583, 0.1951, -0.6221), (-0.7143, 0.3827, -0.586), (-0.6428, 0.5556, -0.5274), (-0.5467, 0.7071, -0.4485), (-0.4295, 0.8315, -0.3524), (-0.2959, 0.9239, -0.2427), (-0.1508, 0.9808, -0.1237), (-0.1721, -0.9808, -0.09193), (-0.3375, -0.9239, -0.1803), (-0.49, -0.8315, -0.2618), (-0.6237, -0.7071, -0.3332), (-0.7334, -0.5556, -0.3918), (-0.8149, -0.3827, -0.4354), (-0.8651, -0.1951, -0.4622), (-0.882, -3.874e-07, -0.4712), (-0.8651, 0.1951, -0.4622), (-0.8149, 0.3827, -0.4354), (-0.7334, 0.5556, -0.3918), (-0.6237, 0.7071, -0.3332), (-0.49, 0.8315, -0.2618), (-0.3375, 0.9239, -0.1803), (-0.1721, 0.9808, -0.09193), (-0.1867, -0.9808, -0.0566), (-0.3662, -0.9239, -0.111), (-0.5317, -0.8315, -0.1612), (-0.6767, -0.7071, -0.2051), (-0.7957, -0.5556, -0.2412), (-0.8841, -0.3827, -0.268), (-0.9386, -0.1951, -0.2845), (-0.957, -3.874e-07, -0.2901), (-0.9386, 0.1951, -0.2845), (-0.8841, 0.3827, -0.268), (-0.7957, 0.5556, -0.2412), (-0.6767, 0.7071, -0.2051), (-0.5317, 0.8315, -0.1612), (-0.3662, 0.9239, -0.111), (-0.1867, 0.9808, -0.0566), (-0.1942, -0.9808, -0.01909), (-0.3808, -0.9239, -0.03744), (-0.5529, -0.8315, -0.05436), (-0.7037, -0.7071, -0.06918), (-0.8275, -0.5556, -0.08135), (-0.9194, -0.3827, -0.09039), (-0.9761, -0.1951, -0.09596), (-0.9952, -3.949e-07, -0.09784), (-0.9761, 0.1951, -0.09596), (-0.9194, 0.3827, -0.09039), (-0.8275, 0.5556, -0.08135), (-0.7037, 0.7071, -0.06918), (-0.5529, 0.8315, -0.05436), (-0.3808, 0.9239, -0.03744), (-0.1942, 0.9808, -0.01909), (-0.1941, -0.9808, 0.01916), (-0.3808, -0.9239, 0.03758), (-0.5529, -0.8315, 0.05455), (-0.7037, -0.7071, 0.06943), (-0.8275, -0.5556, 0.08165), (-0.9194, -0.3827, 0.09072), (-0.976, -0.1951, 0.09631), (-0.9952, -4.023e-07, 0.0982), (-0.976, 0.1951, 0.09631), (-0.9194, 0.3827, 0.09072), (-0.8275, 0.5556, 0.08165), (-0.7037, 0.7071, 0.06943), (-0.5529, 0.8315, 0.05455), (-0.3808, 0.9239, 0.03758), (-0.1941, 0.9808, 0.01916), (-0.1867, -0.9808, 0.05667), (-0.3662, -0.9239, 0.1112), (-0.5316, -0.8315, 0.1614), (-0.6766, -0.7071, 0.2054), (-0.7956, -0.5556, 0.2415), (-0.884, -0.3827, 0.2683), (-0.9385, -0.1951, 0.2849), (-0.9569, -4.172e-07, 0.2905), (-0.9385, 0.1951, 0.2849), (-0.884, 0.3827, 0.2683), (-0.7956, 0.5556, 0.2415), (-0.6766, 0.7071, 0.2054), (-0.5316, 0.8315, 0.1614), (-0.3662, 0.9239, 0.1112), (-0.1867, 0.9808, 0.05667), (-0.172, -0.9808, 0.092), (-0.3375, -0.9239, 0.1805), (-0.4899, -0.8315, 0.262), (-0.6236, -0.7071, 0.3334), (-0.7332, -0.5556, 0.3921), (-0.8147, -0.3827, 0.4357), (-0.8649, -0.1951, 0.4625), (-0.8818, -4.172e-07, 0.4716), (-0.8649, 0.1951, 0.4625), (-0.8147, 0.3827, 0.4357), (-0.7332, 0.5556, 0.3921), (-0.6236, 0.7071, 0.3334), (-0.4899, 0.8315, 0.262), (-0.3375, 0.9239, 0.1805), (-0.172, 0.9808, 0.092), (-0.1508, -0.9808, 0.1238), (-0.2958, -0.9239, 0.2428), (-0.4294, -0.8315, 0.3525), (-0.5465, -0.7071, 0.4487), (-0.6426, -0.5556, 0.5276), (-0.7141, -0.3827, 0.5862), (-0.758, -0.1951, 0.6223), (-0.7729, -4.172e-07, 0.6345), (-0.758, 0.1951, 0.6223), (-0.7141, 0.3827, 0.5862), (-0.6426, 0.5556, 0.5276), (-0.5465, 0.7071, 0.4487), (-0.4294, 0.8315, 0.3525), (-0.2958, 0.9239, 0.2428), (-0.1508, 0.9808, 0.1238), (-0.1237, -0.9808, 0.1508), (-0.2427, -0.9239, 0.2959), (-0.3524, -0.8315, 0.4295), (-0.4485, -0.7071, 0.5467), (-0.5274, -0.5556, 0.6428), (-0.586, -0.3827, 0.7143), (-0.6221, -0.1951, 0.7583), (-0.6343, -4.172e-07, 0.7731), (-0.6221, 0.1951, 0.7583), (-0.586, 0.3827, 0.7143), (-0.5274, 0.5556, 0.6428), (-0.4485, 0.7071, 0.5467), (-0.3524, 0.8315, 0.4295), (-0.2427, 0.9239, 0.2959), (-0.1237, 0.9808, 0.1508), (-0.09193, -0.9808, 0.1721), (-0.1803, -0.9239, 0.3375), (-0.2618, -0.8315, 0.49), (-0.3332, -0.7071, 0.6237), (-0.3918, -0.5556, 0.7334), (-0.4354, -0.3827, 0.8149), (-0.4622, -0.1951, 0.8651), (-0.4712, -4.172e-07, 0.882), (-0.4622, 0.1951, 0.8651), (-0.4354, 0.3827, 0.8149), (-0.3918, 0.5556, 0.7334), (-0.3332, 0.7071, 0.6237), (-0.2618, 0.8315, 0.49), (-0.1803, 0.9239, 0.3375), (-0.09193, 0.9808, 0.1721), (-0.0566, -0.9808, 0.1867), (-0.111, -0.9239, 0.3662), (-0.1612, -0.8315, 0.5317), (-0.2051, -0.7071, 0.6767), (-0.2412, -0.5556, 0.7957), (-0.268, -0.3827, 0.8841), (-0.2845, -0.1951, 0.9386), (-0.2901, -4.172e-07, 0.957), (-0.2845, 0.1951, 0.9386), (-0.268, 0.3827, 0.8841), (-0.2412, 0.5556, 0.7957), (-0.2051, 0.7071, 0.6767), (-0.1612, 0.8315, 0.5317), (-0.111, 0.9239, 0.3662), (-0.0566, 0.9808, 0.1867), (-0.09039, 0.3827, 0.9194), (-0.08135, 0.5556, 0.8275), (-0.06918, 0.7071, 0.7037), (-0.03744, 0.9239, 0.3808), (-0.01909, 0.9808, 0.1942)], [], [(481, 480, 23, 24), (7, 6, 16, 17), (0, 296, 10), (205, 481, 24), (8, 7, 17, 18), (1, 0, 10, 11), (477, 8, 18, 19), (2, 1, 11, 12), (478, 477, 19, 20), (3, 2, 12, 13), (479, 478, 20, 21), (4, 3, 13, 14), (9, 479, 21, 22), (5, 4, 14, 15), (480, 9, 22, 23), (6, 5, 15, 16), (23, 22, 37, 38), (16, 15, 30, 31), (24, 23, 38, 39), (17, 16, 31, 32), (10, 296, 25), (205, 24, 39), (18, 17, 32, 33), (11, 10, 25, 26), (19, 18, 33, 34), (12, 11, 26, 27), (20, 19, 34, 35), (13, 12, 27, 28), (21, 20, 35, 36), (14, 13, 28, 29), (22, 21, 36, 37), (15, 14, 29, 30), (27, 26, 41, 42), (35, 34, 49, 50), (28, 27, 42, 43), (36, 35, 50, 51), (29, 28, 43, 44), (37, 36, 51, 52), (30, 29, 44, 45), (38, 37, 52, 53), (31, 30, 45, 46), (39, 38, 53, 54), (32, 31, 46, 47), (25, 296, 40), (205, 39, 54), (33, 32, 47, 48), (26, 25, 40, 41), (34, 33, 48, 49), (46, 45, 60, 61), (54, 53, 68, 69), (47, 46, 61, 62), (40, 296, 55), (205, 54, 69), (48, 47, 62, 63), (41, 40, 55, 56), (49, 48, 63, 64), (42, 41, 56, 57), (50, 49, 64, 65), (43, 42, 57, 58), (51, 50, 65, 66), (44, 43, 58, 59), (52, 51, 66, 67), (45, 44, 59, 60), (53, 52, 67, 68), (65, 64, 79, 80), (58, 57, 72, 73), (66, 65, 80, 81), (59, 58, 73, 74), (67, 66, 81, 82), (60, 59, 74, 75), (68, 67, 82, 83), (61, 60, 75, 76), (69, 68, 83, 84), (62, 61, 76, 77), (55, 296, 70), (205, 69, 84), (63, 62, 77, 78), (56, 55, 70, 71), (64, 63, 78, 79), (57, 56, 71, 72), (84, 83, 98, 99), (77, 76, 91, 92), (70, 296, 85), (205, 84, 99), (78, 77, 92, 93), (71, 70, 85, 86), (79, 78, 93, 94), (72, 71, 86, 87), (80, 79, 94, 95), (73, 72, 87, 88), (81, 80, 95, 96), (74, 73, 88, 89), (82, 81, 96, 97), (75, 74, 89, 90), (83, 82, 97, 98), (76, 75, 90, 91), (96, 95, 110, 111), (89, 88, 103, 104), (97, 96, 111, 112), (90, 89, 104, 105), (98, 97, 112, 113), (91, 90, 105, 106), (99, 98, 113, 114), (92, 91, 106, 107), (85, 296, 100), (205, 99, 114), (93, 92, 107, 108), (86, 85, 100, 101), (94, 93, 108, 109), (87, 86, 101, 102), (95, 94, 109, 110), (88, 87, 102, 103), (100, 296, 115), (205, 114, 129), (108, 107, 122, 123), (101, 100, 115, 116), (109, 108, 123, 124), (102, 101, 116, 117), (110, 109, 124, 125), (103, 102, 117, 118), (111, 110, 125, 126), (104, 103, 118, 119), (112, 111, 126, 127), (105, 104, 119, 120), (113, 112, 127, 128), (106, 105, 120, 121), (114, 113, 128, 129), (107, 106, 121, 122), (119, 118, 133, 134), (127, 126, 141, 142), (120, 119, 134, 135), (128, 127, 142, 143), (121, 120, 135, 136), (129, 128, 143, 144), (122, 121, 136, 137), (115, 296, 130), (205, 129, 144), (123, 122, 137, 138), (116, 115, 130, 131), (124, 123, 138, 139), (117, 116, 131, 132), (125, 124, 139, 140), (118, 117, 132, 133), (126, 125, 140, 141), (138, 137, 152, 153), (131, 130, 145, 146), (139, 138, 153, 154), (132, 131, 146, 147), (140, 139, 154, 155), (133, 132, 147, 148), (141, 140, 155, 156), (134, 133, 148, 149), (142, 141, 156, 157), (135, 134, 149, 150), (143, 142, 157, 158), (136, 135, 150, 151), (144, 143, 158, 159), (137, 136, 151, 152), (130, 296, 145), (205, 144, 159), (157, 156, 171, 172), (150, 149, 164, 165), (158, 157, 172, 173), (151, 150, 165, 166), (159, 158, 173, 174), (152, 151, 166, 167), (145, 296, 160), (205, 159, 174), (153, 152, 167, 168), (146, 145, 160, 161), (154, 153, 168, 169), (147, 146, 161, 162), (155, 154, 169, 170), (148, 147, 162, 163), (156, 155, 170, 171), (149, 148, 163, 164), (161, 160, 175, 176), (169, 168, 183, 184), (162, 161, 176, 177), (170, 169, 184, 185), (163, 162, 177, 178), (171, 170, 185, 186), (164, 163, 178, 179), (172, 171, 186, 187), (165, 164, 179, 180), (173, 172, 187, 188), (166, 165, 180, 181), (174, 173, 188, 189), (167, 166, 181, 182), (160, 296, 175), (205, 174, 189), (168, 167, 182, 183), (180, 179, 194, 195), (188, 187, 202, 203), (181, 180, 195, 196), (189, 188, 203, 204), (182, 181, 196, 197), (175, 296, 190), (205, 189, 204), (183, 182, 197, 198), (176, 175, 190, 191), (184, 183, 198, 199), (177, 176, 191, 192), (185, 184, 199, 200), (178, 177, 192, 193), (186, 185, 200, 201), (179, 178, 193, 194), (187, 186, 201, 202), (199, 198, 214, 215), (192, 191, 207, 208), (200, 199, 215, 216), (193, 192, 208, 209), (201, 200, 216, 217), (194, 193, 209, 210), (202, 201, 217, 218), (195, 194, 210, 211), (203, 202, 218, 219), (196, 195, 211, 212), (204, 203, 219, 220), (197, 196, 212, 213), (190, 296, 206), (205, 204, 220), (198, 197, 213, 214), (191, 190, 206, 207), (219, 218, 233, 234), (212, 211, 226, 227), (220, 219, 234, 235), (213, 212, 227, 228), (206, 296, 221), (205, 220, 235), (214, 213, 228, 229), (207, 206, 221, 222), (215, 214, 229, 230), (208, 207, 222, 223), (216, 215, 230, 231), (209, 208, 223, 224), (217, 216, 231, 232), (210, 209, 224, 225), (218, 217, 232, 233), (211, 210, 225, 226), (231, 230, 245, 246), (224, 223, 238, 239), (232, 231, 246, 247), (225, 224, 239, 240), (233, 232, 247, 248), (226, 225, 240, 241), (234, 233, 248, 249), (227, 226, 241, 242), (235, 234, 249, 250), (228, 227, 242, 243), (221, 296, 236), (205, 235, 250), (229, 228, 243, 244), (222, 221, 236, 237), (230, 229, 244, 245), (223, 222, 237, 238), (250, 249, 264, 265), (243, 242, 257, 258), (236, 296, 251), (205, 250, 265), (244, 243, 258, 259), (237, 236, 251, 252), (245, 244, 259, 260), (238, 237, 252, 253), (246, 245, 260, 261), (239, 238, 253, 254), (247, 246, 261, 262), (240, 239, 254, 255), (248, 247, 262, 263), (241, 240, 255, 256), (249, 248, 263, 264), (242, 241, 256, 257), (254, 253, 268, 269), (262, 261, 276, 277), (255, 254, 269, 270), (263, 262, 277, 278), (256, 255, 270, 271), (264, 263, 278, 279), (257, 256, 271, 272), (265, 264, 279, 280), (258, 257, 272, 273), (251, 296, 266), (205, 265, 280), (259, 258, 273, 274), (252, 251, 266, 267), (260, 259, 274, 275), (253, 252, 267, 268), (261, 260, 275, 276), (273, 272, 287, 288), (266, 296, 281), (205, 280, 295), (274, 273, 288, 289), (267, 266, 281, 282), (275, 274, 289, 290), (268, 267, 282, 283), (276, 275, 290, 291), (269, 268, 283, 284), (277, 276, 291, 292), (270, 269, 284, 285), (278, 277, 292, 293), (271, 270, 285, 286), (279, 278, 293, 294), (272, 271, 286, 287), (280, 279, 294, 295), (292, 291, 307, 308), (285, 284, 300, 301), (293, 292, 308, 309), (286, 285, 301, 302), (294, 293, 309, 310), (287, 286, 302, 303), (295, 294, 310, 311), (288, 287, 303, 304), (281, 296, 297), (205, 295, 311), (289, 288, 304, 305), (282, 281, 297, 298), (290, 289, 305, 306), (283, 282, 298, 299), (291, 290, 306, 307), (284, 283, 299, 300), (297, 296, 312), (205, 311, 326), (305, 304, 319, 320), (298, 297, 312, 313), (306, 305, 320, 321), (299, 298, 313, 314), (307, 306, 321, 322), (300, 299, 314, 315), (308, 307, 322, 323), (301, 300, 315, 316), (309, 308, 323, 324), (302, 301, 316, 317), (310, 309, 324, 325), (303, 302, 317, 318), (311, 310, 325, 326), (304, 303, 318, 319), (316, 315, 330, 331), (324, 323, 338, 339), (317, 316, 331, 332), (325, 324, 339, 340), (318, 317, 332, 333), (326, 325, 340, 341), (319, 318, 333, 334), (312, 296, 327), (205, 326, 341), (320, 319, 334, 335), (313, 312, 327, 328), (321, 320, 335, 336), (314, 313, 328, 329), (322, 321, 336, 337), (315, 314, 329, 330), (323, 322, 337, 338), (335, 334, 349, 350), (328, 327, 342, 343), (336, 335, 350, 351), (329, 328, 343, 344), (337, 336, 351, 352), (330, 329, 344, 345), (338, 337, 352, 353), (331, 330, 345, 346), (339, 338, 353, 354), (332, 331, 346, 347), (340, 339, 354, 355), (333, 332, 347, 348), (341, 340, 355, 356), (334, 333, 348, 349), (327, 296, 342), (205, 341, 356), (354, 353, 368, 369), (347, 346, 361, 362), (355, 354, 369, 370), (348, 347, 362, 363), (356, 355, 370, 371), (349, 348, 363, 364), (342, 296, 357), (205, 356, 371), (350, 349, 364, 365), (343, 342, 357, 358), (351, 350, 365, 366), (344, 343, 358, 359), (352, 351, 366, 367), (345, 344, 359, 360), (353, 352, 367, 368), (346, 345, 360, 361), (366, 365, 380, 381), (359, 358, 373, 374), (367, 366, 381, 382), (360, 359, 374, 375), (368, 367, 382, 383), (361, 360, 375, 376), (369, 368, 383, 384), (362, 361, 376, 377), (370, 369, 384, 385), (363, 362, 377, 378), (371, 370, 385, 386), (364, 363, 378, 379), (357, 296, 372), (205, 371, 386), (365, 364, 379, 380), (358, 357, 372, 373), (385, 384, 399, 400), (378, 377, 392, 393), (386, 385, 400, 401), (379, 378, 393, 394), (372, 296, 387), (205, 386, 401), (380, 379, 394, 395), (373, 372, 387, 388), (381, 380, 395, 396), (374, 373, 388, 389), (382, 381, 396, 397), (375, 374, 389, 390), (383, 382, 397, 398), (376, 375, 390, 391), (384, 383, 398, 399), (377, 376, 391, 392), (389, 388, 403, 404), (397, 396, 411, 412), (390, 389, 404, 405), (398, 397, 412, 413), (391, 390, 405, 406), (399, 398, 413, 414), (392, 391, 406, 407), (400, 399, 414, 415), (393, 392, 407, 408), (401, 400, 415, 416), (394, 393, 408, 409), (387, 296, 402), (205, 401, 416), (395, 394, 409, 410), (388, 387, 402, 403), (396, 395, 410, 411), (408, 407, 422, 423), (416, 415, 430, 431), (409, 408, 423, 424), (402, 296, 417), (205, 416, 431), (410, 409, 424, 425), (403, 402, 417, 418), (411, 410, 425, 426), (404, 403, 418, 419), (412, 411, 426, 427), (405, 404, 419, 420), (413, 412, 427, 428), (406, 405, 420, 421), (414, 413, 428, 429), (407, 406, 421, 422), (415, 414, 429, 430), (427, 426, 441, 442), (420, 419, 434, 435), (428, 427, 442, 443), (421, 420, 435, 436), (429, 428, 443, 444), (422, 421, 436, 437), (430, 429, 444, 445), (423, 422, 437, 438), (431, 430, 445, 446), (424, 423, 438, 439), (417, 296, 432), (205, 431, 446), (425, 424, 439, 440), (418, 417, 432, 433), (426, 425, 440, 441), (419, 418, 433, 434), (446, 445, 460, 461), (439, 438, 453, 454), (432, 296, 447), (205, 446, 461), (440, 439, 454, 455), (433, 432, 447, 448), (441, 440, 455, 456), (434, 433, 448, 449), (442, 441, 456, 457), (435, 434, 449, 450), (443, 442, 457, 458), (436, 435, 450, 451), (444, 443, 458, 459), (437, 436, 451, 452), (445, 444, 459, 460), (438, 437, 452, 453), (450, 449, 464, 465), (458, 457, 472, 473), (451, 450, 465, 466), (459, 458, 473, 474), (452, 451, 466, 467), (460, 459, 474, 475), (453, 452, 467, 468), (461, 460, 475, 476), (454, 453, 468, 469), (447, 296, 462), (205, 461, 476), (455, 454, 469, 470), (448, 447, 462, 463), (456, 455, 470, 471), (449, 448, 463, 464), (457, 456, 471, 472), (469, 468, 6, 7), (462, 296, 0), (205, 476, 481), (470, 469, 7, 8), (463, 462, 0, 1), (471, 470, 8, 477), (464, 463, 1, 2), (472, 471, 477, 478), (465, 464, 2, 3), (473, 472, 478, 479), (466, 465, 3, 4), (474, 473, 479, 9), (467, 466, 4, 5), (475, 474, 9, 480), (468, 467, 5, 6), (476, 475, 480, 481)])
me_sphere_001.polygons.foreach_set('use_smooth', [True] * 512)
me_sphere_001.materials.append(mat_sphere)
me_sphere_001.use_remesh_preserve_volume = False
me_sphere_001.use_remesh_preserve_attributes = False
me_sphere_001.use_mirror_vertex_groups = False
me_sphere_001.update()

# ---- objects
ob_environment = bpy.data.objects.new('Environment', None)
ob_cube_062 = bpy.data.objects.new('Cube.062', me_cube_062)
ob_sphere = bpy.data.objects.new('Sphere', me_sphere_001)
ob_cam = bpy.data.objects.new('Cam', cam_camera_001)

# ---- transforms, parenting, visibility, modifiers, constraints
ob_environment.location = (0.0, 0.0, 0.0)
ob_environment.scale = (0.7886, 0.7886, 0.7886)
ob_environment.empty_display_type = 'SPHERE'
ob_environment.empty_image_offset = (0.0, 0.0)
ob_environment.lineart.crease_threshold = 0.0
ob_cube_062.parent = ob_environment
ob_cube_062.matrix_parent_inverse = Matrix(((1.268, 0.0, 0.0, 0.0), (0.0, 1.268, 0.0, 0.0), (0.0, 0.0, 1.268, 0.0), (0.0, 0.0, 0.0, 1.0)))
ob_cube_062.location = (2.384e-07, 0.0, 1.192e-07)
ob_cube_062.scale = (0.2, 0.2, 0.2)
ob_cube_062.lineart.crease_threshold = 0.0
ob_sphere.location = (0.0, 0.0, 0.0)
ob_sphere.scale = (0.1636, 0.1636, 0.1636)
ob_sphere.lineart.crease_threshold = 0.0
ob_cam.location = (0.0, -7.228, -9.712e-07)
ob_cam.rotation_euler = (1.571, -0.0, 0.0)
ob_cam.scale = (1.0, 1.0, 1.0)
ob_cam.lock_rotations_4d = False
ob_cam.empty_display_type = 'ARROWS'
ob_cam.color = (0.0, 0.0, 0.0, 0.0)
ob_cam.display_type = 'WIRE'
ob_cam.lineart.crease_threshold = 0.0

# ---- collection membership
col_collection_1.objects.link(ob_environment)
col_collection_1.objects.link(ob_cube_062)
col_collection_1.objects.link(ob_sphere)
col_collection_1.objects.link(ob_cam)

# ---- scene / render settings (as saved in the file)
scene.camera = ob_cam
scene.frame_start = 1; scene.frame_end = 1; scene.frame_set(0)
scene.render.engine = 'BLENDER_EEVEE_NEXT'
scene.render.resolution_percentage = 50
scene.render.dither_intensity = 0.0
scene.cycles.use_denoising = False
scene.cycles.samples = 128
scene.cycles.sampling_pattern = 'TABULATED_SOBOL'
scene.cycles.use_adaptive_sampling = False
scene.cycles.use_light_tree = False
scene.cycles.blur_glossy = 0.0
scene.cycles.sample_clamp_indirect = 0.0
scene.view_settings.view_transform = 'Standard'
bpy.context.view_layer.update()

# ---- added for rendering (the .blend has no usable light): sun
light_auto_sun = bpy.data.lights.new('AutoSun', 'SUN')
light_auto_sun.energy = 3.0
light_auto_sun.angle = 0.0523599
ob_auto_sun = bpy.data.objects.new('AutoSun', light_auto_sun)
scene.collection.objects.link(ob_auto_sun)
ob_auto_sun.rotation_euler = (0.872665, 0.174533, 0.523599)
bpy.context.view_layer.update()
